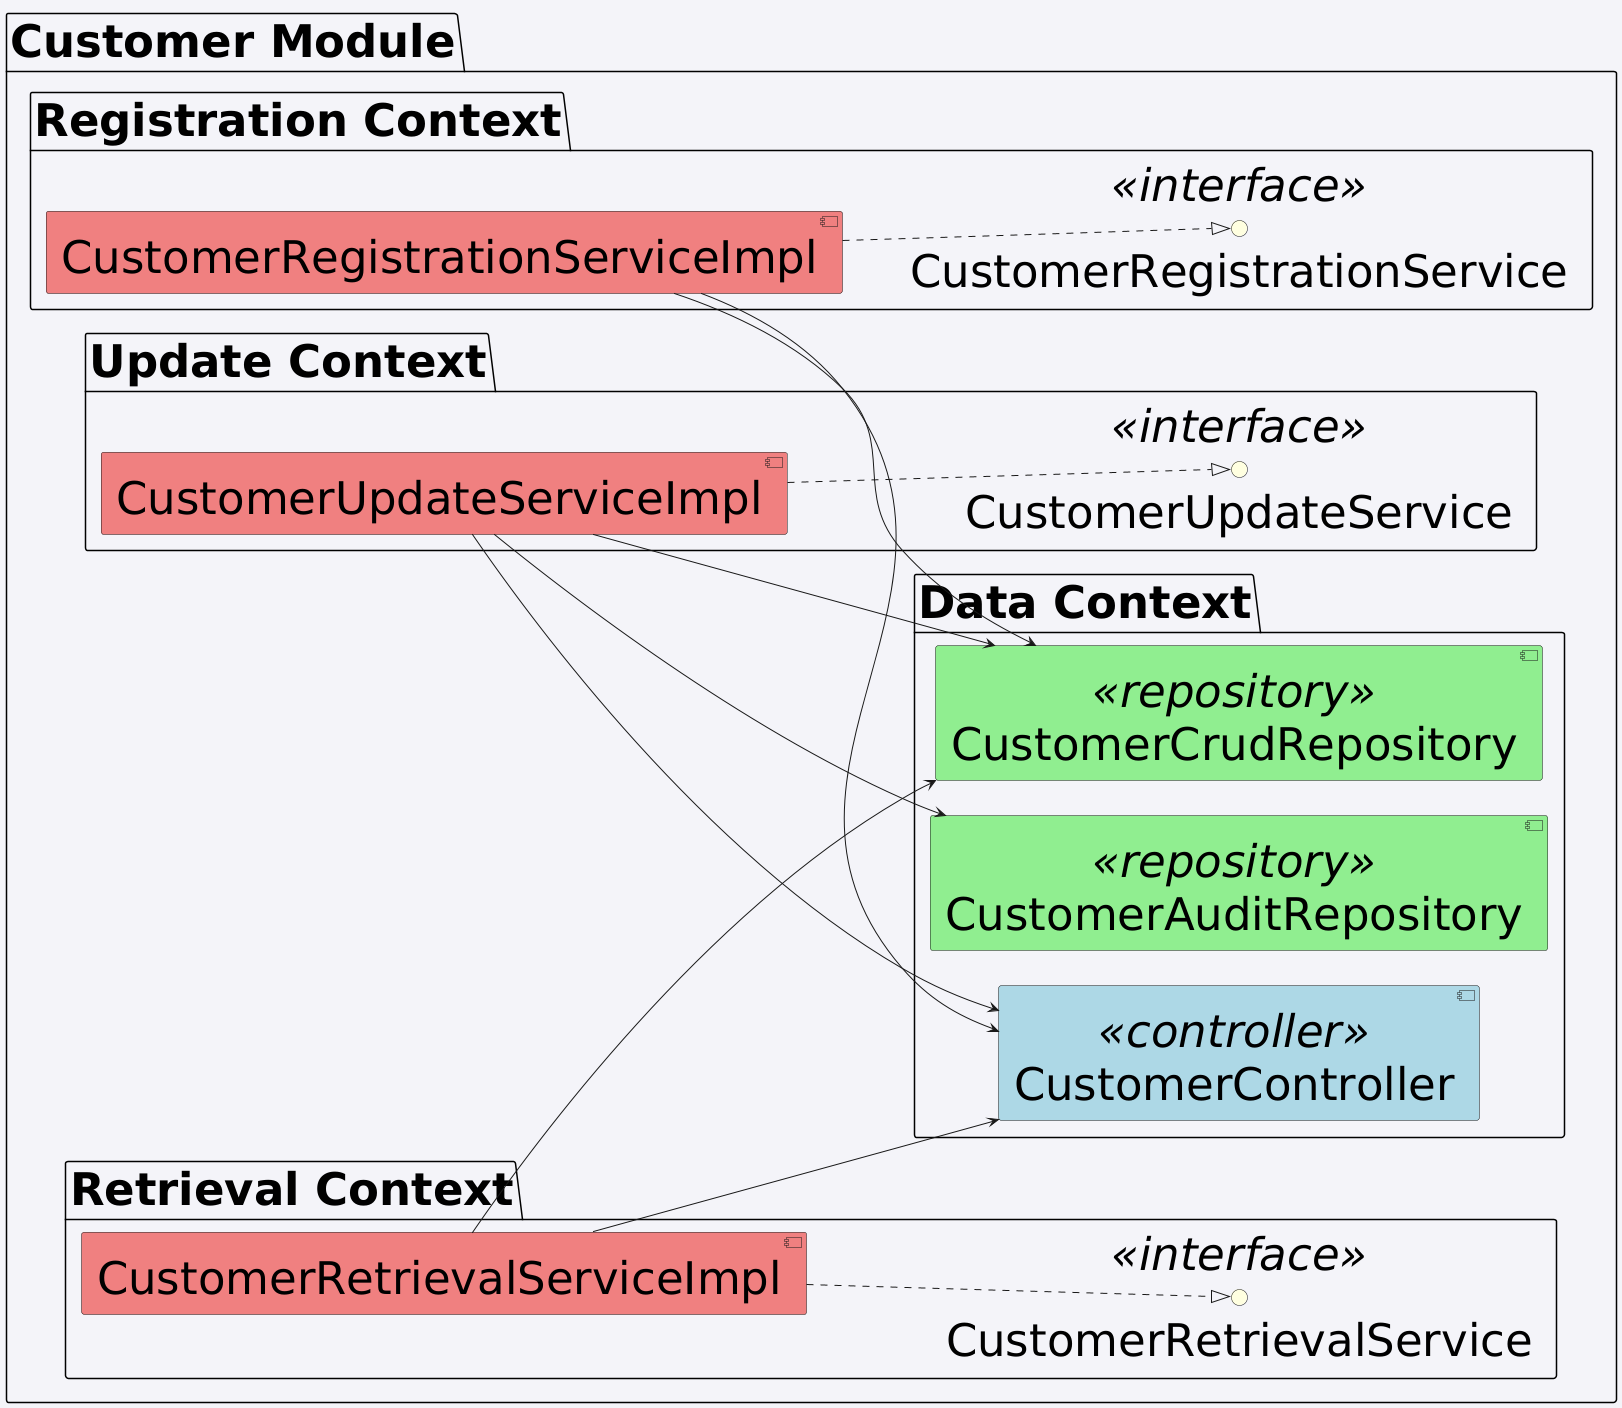

The diagram above was rendered by PlantUML. Its source (embedded in the PNG):
@startuml
skinparam backgroundColor #f4f4f9
skinparam componentStyle uml2
skinparam defaultFontSize 45
left to right direction

package "Customer Module" {

    package "Data Context" {
        component "CustomerController" <<controller>> #lightblue
        component "CustomerCrudRepository" <<repository>> #lightgreen
        component "CustomerAuditRepository" <<repository>> #lightgreen
    }

    package "Registration Context" {
        interface CustomerRegistrationService <<interface>> #lightyellow
        component CustomerRegistrationServiceImpl #lightcoral

        CustomerRegistrationServiceImpl ..|> CustomerRegistrationService
        CustomerRegistrationServiceImpl --> CustomerCrudRepository
        CustomerRegistrationServiceImpl --> CustomerController
    }

    package "Update Context" {
        interface CustomerUpdateService <<interface>> #lightyellow
        component CustomerUpdateServiceImpl #lightcoral

        CustomerUpdateServiceImpl ..|> CustomerUpdateService
        CustomerUpdateServiceImpl --> CustomerCrudRepository
        CustomerUpdateServiceImpl --> CustomerAuditRepository
        CustomerUpdateServiceImpl --> CustomerController
    }

    package "Retrieval Context" {
        interface CustomerRetrievalService <<interface>> #lightyellow
        component CustomerRetrievalServiceImpl #lightcoral

        CustomerRetrievalServiceImpl ..|> CustomerRetrievalService
        CustomerRetrievalServiceImpl --> CustomerCrudRepository
        CustomerRetrievalServiceImpl --> CustomerController
    }

}
@enduml